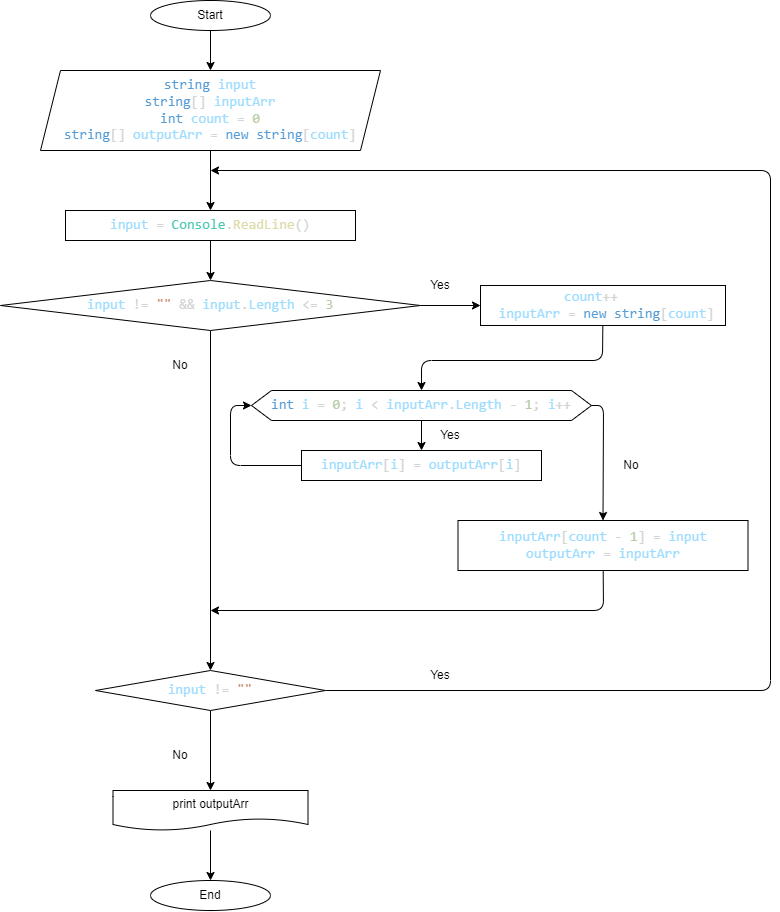

The diagram above was exported from draw.io. Its source (the exported page's mxGraphModel, read from the mxfile embedded in the PNG):
<mxGraphModel dx="1425" dy="1017" grid="1" gridSize="10" guides="1" tooltips="1" connect="1" arrows="1" fold="1" page="1" pageScale="1" pageWidth="827" pageHeight="1169" math="0" shadow="0">
  <root>
    <mxCell id="0" />
    <mxCell id="1" parent="0" />
    <mxCell id="13" value="" style="edgeStyle=none;html=1;" edge="1" parent="1" source="3" target="4">
      <mxGeometry relative="1" as="geometry" />
    </mxCell>
    <mxCell id="3" value="Start" style="ellipse;whiteSpace=wrap;html=1;" vertex="1" parent="1">
      <mxGeometry x="179" y="50" width="120" height="30" as="geometry" />
    </mxCell>
    <mxCell id="15" style="edgeStyle=none;html=1;entryX=0.5;entryY=0;entryDx=0;entryDy=0;" edge="1" parent="1" source="4" target="5">
      <mxGeometry relative="1" as="geometry" />
    </mxCell>
    <mxCell id="4" value="&lt;div style=&quot;color: rgb(212 , 212 , 212) ; font-family: &amp;#34;consolas&amp;#34; , &amp;#34;courier new&amp;#34; , monospace ; font-size: 14px&quot;&gt;&lt;span style=&quot;color: rgb(86 , 156 , 214)&quot;&gt;string&lt;/span&gt;&amp;nbsp;&lt;span style=&quot;color: rgb(156 , 220 , 254)&quot;&gt;input&lt;/span&gt;&lt;/div&gt;&lt;div style=&quot;color: rgb(212 , 212 , 212) ; font-family: &amp;#34;consolas&amp;#34; , &amp;#34;courier new&amp;#34; , monospace ; font-size: 14px&quot;&gt;&lt;span style=&quot;color: rgb(86 , 156 , 214)&quot;&gt;string&lt;/span&gt;[]&amp;nbsp;&lt;span style=&quot;color: rgb(156 , 220 , 254)&quot;&gt;inputArr&lt;/span&gt;&lt;/div&gt;&lt;div style=&quot;color: rgb(212 , 212 , 212) ; font-family: &amp;#34;consolas&amp;#34; , &amp;#34;courier new&amp;#34; , monospace ; font-size: 14px&quot;&gt;&lt;span style=&quot;color: rgb(86 , 156 , 214)&quot;&gt;int&lt;/span&gt;&amp;nbsp;&lt;span style=&quot;color: rgb(156 , 220 , 254)&quot;&gt;count&lt;/span&gt;&amp;nbsp;=&amp;nbsp;&lt;span style=&quot;color: rgb(181 , 206 , 168)&quot;&gt;0&lt;/span&gt;&lt;/div&gt;&lt;div style=&quot;color: rgb(212 , 212 , 212) ; font-family: &amp;#34;consolas&amp;#34; , &amp;#34;courier new&amp;#34; , monospace ; font-size: 14px&quot;&gt;&lt;span style=&quot;color: rgb(86 , 156 , 214)&quot;&gt;string&lt;/span&gt;[]&amp;nbsp;&lt;span style=&quot;color: rgb(156 , 220 , 254)&quot;&gt;outputArr&lt;/span&gt;&amp;nbsp;=&amp;nbsp;&lt;span style=&quot;color: rgb(86 , 156 , 214)&quot;&gt;new&lt;/span&gt;&amp;nbsp;&lt;span style=&quot;color: rgb(86 , 156 , 214)&quot;&gt;string&lt;/span&gt;[&lt;span style=&quot;color: rgb(156 , 220 , 254)&quot;&gt;count&lt;/span&gt;]&lt;/div&gt;" style="shape=parallelogram;perimeter=parallelogramPerimeter;whiteSpace=wrap;html=1;fixedSize=1;align=center;" vertex="1" parent="1">
      <mxGeometry x="69" y="120" width="340" height="80" as="geometry" />
    </mxCell>
    <mxCell id="16" value="" style="edgeStyle=none;html=1;" edge="1" parent="1" source="5" target="6">
      <mxGeometry relative="1" as="geometry" />
    </mxCell>
    <mxCell id="5" value="&lt;span style=&quot;font-family: &amp;#34;consolas&amp;#34; , &amp;#34;courier new&amp;#34; , monospace ; font-size: 14px ; text-align: left ; color: rgb(156 , 220 , 254)&quot;&gt;input&lt;/span&gt;&lt;span style=&quot;color: rgb(212 , 212 , 212) ; font-family: &amp;#34;consolas&amp;#34; , &amp;#34;courier new&amp;#34; , monospace ; font-size: 14px ; text-align: left&quot;&gt;&amp;nbsp;&lt;/span&gt;&lt;span style=&quot;color: rgb(212 , 212 , 212) ; font-family: &amp;#34;consolas&amp;#34; , &amp;#34;courier new&amp;#34; , monospace ; font-size: 14px ; text-align: left&quot;&gt;=&lt;/span&gt;&lt;span style=&quot;color: rgb(212 , 212 , 212) ; font-family: &amp;#34;consolas&amp;#34; , &amp;#34;courier new&amp;#34; , monospace ; font-size: 14px ; text-align: left&quot;&gt;&amp;nbsp;&lt;/span&gt;&lt;span style=&quot;font-family: &amp;#34;consolas&amp;#34; , &amp;#34;courier new&amp;#34; , monospace ; font-size: 14px ; text-align: left ; color: rgb(78 , 201 , 176)&quot;&gt;Console&lt;/span&gt;&lt;span style=&quot;color: rgb(212 , 212 , 212) ; font-family: &amp;#34;consolas&amp;#34; , &amp;#34;courier new&amp;#34; , monospace ; font-size: 14px ; text-align: left&quot;&gt;.&lt;/span&gt;&lt;span style=&quot;font-family: &amp;#34;consolas&amp;#34; , &amp;#34;courier new&amp;#34; , monospace ; font-size: 14px ; text-align: left ; color: rgb(220 , 220 , 170)&quot;&gt;ReadLine&lt;/span&gt;&lt;span style=&quot;color: rgb(212 , 212 , 212) ; font-family: &amp;#34;consolas&amp;#34; , &amp;#34;courier new&amp;#34; , monospace ; font-size: 14px ; text-align: left&quot;&gt;()&lt;/span&gt;" style="rounded=0;whiteSpace=wrap;html=1;labelBackgroundColor=none;" vertex="1" parent="1">
      <mxGeometry x="94" y="260" width="290" height="30" as="geometry" />
    </mxCell>
    <mxCell id="17" value="" style="edgeStyle=none;html=1;" edge="1" parent="1" source="6" target="7">
      <mxGeometry relative="1" as="geometry" />
    </mxCell>
    <mxCell id="21" style="edgeStyle=none;html=1;entryX=0.5;entryY=0;entryDx=0;entryDy=0;" edge="1" parent="1" source="6" target="11">
      <mxGeometry relative="1" as="geometry" />
    </mxCell>
    <mxCell id="6" value="&lt;span style=&quot;font-family: &amp;#34;consolas&amp;#34; , &amp;#34;courier new&amp;#34; , monospace ; font-size: 14px ; text-align: left ; color: rgb(156 , 220 , 254)&quot;&gt;input&lt;/span&gt;&lt;span style=&quot;color: rgb(212 , 212 , 212) ; font-family: &amp;#34;consolas&amp;#34; , &amp;#34;courier new&amp;#34; , monospace ; font-size: 14px ; text-align: left&quot;&gt;&amp;nbsp;&lt;/span&gt;&lt;span style=&quot;color: rgb(212 , 212 , 212) ; font-family: &amp;#34;consolas&amp;#34; , &amp;#34;courier new&amp;#34; , monospace ; font-size: 14px ; text-align: left&quot;&gt;!=&lt;/span&gt;&lt;span style=&quot;color: rgb(212 , 212 , 212) ; font-family: &amp;#34;consolas&amp;#34; , &amp;#34;courier new&amp;#34; , monospace ; font-size: 14px ; text-align: left&quot;&gt;&amp;nbsp;&lt;/span&gt;&lt;span style=&quot;font-family: &amp;#34;consolas&amp;#34; , &amp;#34;courier new&amp;#34; , monospace ; font-size: 14px ; text-align: left ; color: rgb(206 , 145 , 120)&quot;&gt;&quot;&quot;&lt;/span&gt;&lt;span style=&quot;color: rgb(212 , 212 , 212) ; font-family: &amp;#34;consolas&amp;#34; , &amp;#34;courier new&amp;#34; , monospace ; font-size: 14px ; text-align: left&quot;&gt;&amp;nbsp;&lt;/span&gt;&lt;span style=&quot;color: rgb(212 , 212 , 212) ; font-family: &amp;#34;consolas&amp;#34; , &amp;#34;courier new&amp;#34; , monospace ; font-size: 14px ; text-align: left&quot;&gt;&amp;amp;&amp;amp;&lt;/span&gt;&lt;span style=&quot;color: rgb(212 , 212 , 212) ; font-family: &amp;#34;consolas&amp;#34; , &amp;#34;courier new&amp;#34; , monospace ; font-size: 14px ; text-align: left&quot;&gt;&amp;nbsp;&lt;/span&gt;&lt;span style=&quot;font-family: &amp;#34;consolas&amp;#34; , &amp;#34;courier new&amp;#34; , monospace ; font-size: 14px ; text-align: left ; color: rgb(156 , 220 , 254)&quot;&gt;input&lt;/span&gt;&lt;span style=&quot;color: rgb(212 , 212 , 212) ; font-family: &amp;#34;consolas&amp;#34; , &amp;#34;courier new&amp;#34; , monospace ; font-size: 14px ; text-align: left&quot;&gt;.&lt;/span&gt;&lt;span style=&quot;font-family: &amp;#34;consolas&amp;#34; , &amp;#34;courier new&amp;#34; , monospace ; font-size: 14px ; text-align: left ; color: rgb(156 , 220 , 254)&quot;&gt;Length&lt;/span&gt;&lt;span style=&quot;color: rgb(212 , 212 , 212) ; font-family: &amp;#34;consolas&amp;#34; , &amp;#34;courier new&amp;#34; , monospace ; font-size: 14px ; text-align: left&quot;&gt;&amp;nbsp;&lt;/span&gt;&lt;span style=&quot;color: rgb(212 , 212 , 212) ; font-family: &amp;#34;consolas&amp;#34; , &amp;#34;courier new&amp;#34; , monospace ; font-size: 14px ; text-align: left&quot;&gt;&amp;lt;=&lt;/span&gt;&lt;span style=&quot;color: rgb(212 , 212 , 212) ; font-family: &amp;#34;consolas&amp;#34; , &amp;#34;courier new&amp;#34; , monospace ; font-size: 14px ; text-align: left&quot;&gt;&amp;nbsp;&lt;/span&gt;&lt;span style=&quot;font-family: &amp;#34;consolas&amp;#34; , &amp;#34;courier new&amp;#34; , monospace ; font-size: 14px ; text-align: left ; color: rgb(181 , 206 , 168)&quot;&gt;3&lt;/span&gt;" style="rhombus;whiteSpace=wrap;html=1;labelBackgroundColor=none;" vertex="1" parent="1">
      <mxGeometry x="29" y="330" width="420" height="50" as="geometry" />
    </mxCell>
    <mxCell id="23" style="edgeStyle=none;html=1;entryX=0.5;entryY=0;entryDx=0;entryDy=0;" edge="1" parent="1" source="7" target="8">
      <mxGeometry relative="1" as="geometry">
        <Array as="points">
          <mxPoint x="631" y="410" />
          <mxPoint x="450" y="410" />
        </Array>
      </mxGeometry>
    </mxCell>
    <mxCell id="7" value="&lt;div style=&quot;color: rgb(212 , 212 , 212) ; font-family: &amp;#34;consolas&amp;#34; , &amp;#34;courier new&amp;#34; , monospace ; font-size: 14px&quot;&gt;&lt;span style=&quot;color: rgb(156 , 220 , 254)&quot;&gt;count&lt;/span&gt;++&lt;span&gt;&amp;nbsp; &amp;nbsp; &amp;nbsp;&lt;/span&gt;&lt;span style=&quot;color: rgb(156 , 220 , 254)&quot;&gt;inputArr&lt;/span&gt;&lt;span&gt;&amp;nbsp;=&amp;nbsp;&lt;/span&gt;&lt;span style=&quot;color: rgb(86 , 156 , 214)&quot;&gt;new&lt;/span&gt;&lt;span&gt;&amp;nbsp;&lt;/span&gt;&lt;span style=&quot;color: rgb(86 , 156 , 214)&quot;&gt;string&lt;/span&gt;&lt;span&gt;[&lt;/span&gt;&lt;span style=&quot;color: rgb(156 , 220 , 254)&quot;&gt;count&lt;/span&gt;&lt;span&gt;]&lt;/span&gt;&lt;/div&gt;" style="rounded=0;whiteSpace=wrap;html=1;labelBackgroundColor=none;align=center;" vertex="1" parent="1">
      <mxGeometry x="509" y="335" width="245" height="40" as="geometry" />
    </mxCell>
    <mxCell id="24" value="" style="edgeStyle=none;html=1;" edge="1" parent="1" source="8" target="9">
      <mxGeometry relative="1" as="geometry" />
    </mxCell>
    <mxCell id="34" style="edgeStyle=none;html=1;entryX=0.5;entryY=0;entryDx=0;entryDy=0;" edge="1" parent="1" source="8" target="10">
      <mxGeometry relative="1" as="geometry">
        <Array as="points">
          <mxPoint x="632" y="455" />
        </Array>
      </mxGeometry>
    </mxCell>
    <mxCell id="8" value="&lt;span style=&quot;font-family: &amp;#34;consolas&amp;#34; , &amp;#34;courier new&amp;#34; , monospace ; font-size: 14px ; text-align: left ; color: rgb(86 , 156 , 214)&quot;&gt;int&lt;/span&gt;&lt;span style=&quot;color: rgb(212 , 212 , 212) ; font-family: &amp;#34;consolas&amp;#34; , &amp;#34;courier new&amp;#34; , monospace ; font-size: 14px ; text-align: left&quot;&gt;&amp;nbsp;&lt;/span&gt;&lt;span style=&quot;font-family: &amp;#34;consolas&amp;#34; , &amp;#34;courier new&amp;#34; , monospace ; font-size: 14px ; text-align: left ; color: rgb(156 , 220 , 254)&quot;&gt;i&lt;/span&gt;&lt;span style=&quot;color: rgb(212 , 212 , 212) ; font-family: &amp;#34;consolas&amp;#34; , &amp;#34;courier new&amp;#34; , monospace ; font-size: 14px ; text-align: left&quot;&gt;&amp;nbsp;&lt;/span&gt;&lt;span style=&quot;color: rgb(212 , 212 , 212) ; font-family: &amp;#34;consolas&amp;#34; , &amp;#34;courier new&amp;#34; , monospace ; font-size: 14px ; text-align: left&quot;&gt;=&lt;/span&gt;&lt;span style=&quot;color: rgb(212 , 212 , 212) ; font-family: &amp;#34;consolas&amp;#34; , &amp;#34;courier new&amp;#34; , monospace ; font-size: 14px ; text-align: left&quot;&gt;&amp;nbsp;&lt;/span&gt;&lt;span style=&quot;font-family: &amp;#34;consolas&amp;#34; , &amp;#34;courier new&amp;#34; , monospace ; font-size: 14px ; text-align: left ; color: rgb(181 , 206 , 168)&quot;&gt;0&lt;/span&gt;&lt;span style=&quot;color: rgb(212 , 212 , 212) ; font-family: &amp;#34;consolas&amp;#34; , &amp;#34;courier new&amp;#34; , monospace ; font-size: 14px ; text-align: left&quot;&gt;;&amp;nbsp;&lt;/span&gt;&lt;span style=&quot;font-family: &amp;#34;consolas&amp;#34; , &amp;#34;courier new&amp;#34; , monospace ; font-size: 14px ; text-align: left ; color: rgb(156 , 220 , 254)&quot;&gt;i&lt;/span&gt;&lt;span style=&quot;color: rgb(212 , 212 , 212) ; font-family: &amp;#34;consolas&amp;#34; , &amp;#34;courier new&amp;#34; , monospace ; font-size: 14px ; text-align: left&quot;&gt;&amp;nbsp;&lt;/span&gt;&lt;span style=&quot;color: rgb(212 , 212 , 212) ; font-family: &amp;#34;consolas&amp;#34; , &amp;#34;courier new&amp;#34; , monospace ; font-size: 14px ; text-align: left&quot;&gt;&amp;lt;&lt;/span&gt;&lt;span style=&quot;color: rgb(212 , 212 , 212) ; font-family: &amp;#34;consolas&amp;#34; , &amp;#34;courier new&amp;#34; , monospace ; font-size: 14px ; text-align: left&quot;&gt;&amp;nbsp;&lt;/span&gt;&lt;span style=&quot;font-family: &amp;#34;consolas&amp;#34; , &amp;#34;courier new&amp;#34; , monospace ; font-size: 14px ; text-align: left ; color: rgb(156 , 220 , 254)&quot;&gt;inputArr&lt;/span&gt;&lt;span style=&quot;color: rgb(212 , 212 , 212) ; font-family: &amp;#34;consolas&amp;#34; , &amp;#34;courier new&amp;#34; , monospace ; font-size: 14px ; text-align: left&quot;&gt;.&lt;/span&gt;&lt;span style=&quot;font-family: &amp;#34;consolas&amp;#34; , &amp;#34;courier new&amp;#34; , monospace ; font-size: 14px ; text-align: left ; color: rgb(156 , 220 , 254)&quot;&gt;Length&lt;/span&gt;&lt;span style=&quot;color: rgb(212 , 212 , 212) ; font-family: &amp;#34;consolas&amp;#34; , &amp;#34;courier new&amp;#34; , monospace ; font-size: 14px ; text-align: left&quot;&gt;&amp;nbsp;&lt;/span&gt;&lt;span style=&quot;color: rgb(212 , 212 , 212) ; font-family: &amp;#34;consolas&amp;#34; , &amp;#34;courier new&amp;#34; , monospace ; font-size: 14px ; text-align: left&quot;&gt;-&lt;/span&gt;&lt;span style=&quot;color: rgb(212 , 212 , 212) ; font-family: &amp;#34;consolas&amp;#34; , &amp;#34;courier new&amp;#34; , monospace ; font-size: 14px ; text-align: left&quot;&gt;&amp;nbsp;&lt;/span&gt;&lt;span style=&quot;font-family: &amp;#34;consolas&amp;#34; , &amp;#34;courier new&amp;#34; , monospace ; font-size: 14px ; text-align: left ; color: rgb(181 , 206 , 168)&quot;&gt;1&lt;/span&gt;&lt;span style=&quot;color: rgb(212 , 212 , 212) ; font-family: &amp;#34;consolas&amp;#34; , &amp;#34;courier new&amp;#34; , monospace ; font-size: 14px ; text-align: left&quot;&gt;;&amp;nbsp;&lt;/span&gt;&lt;span style=&quot;font-family: &amp;#34;consolas&amp;#34; , &amp;#34;courier new&amp;#34; , monospace ; font-size: 14px ; text-align: left ; color: rgb(156 , 220 , 254)&quot;&gt;i&lt;/span&gt;&lt;span style=&quot;color: rgb(212 , 212 , 212) ; font-family: &amp;#34;consolas&amp;#34; , &amp;#34;courier new&amp;#34; , monospace ; font-size: 14px ; text-align: left&quot;&gt;++&lt;/span&gt;" style="shape=hexagon;perimeter=hexagonPerimeter2;whiteSpace=wrap;html=1;fixedSize=1;labelBackgroundColor=none;" vertex="1" parent="1">
      <mxGeometry x="280" y="440" width="340" height="30" as="geometry" />
    </mxCell>
    <mxCell id="25" style="edgeStyle=none;html=1;entryX=0;entryY=0.5;entryDx=0;entryDy=0;" edge="1" parent="1" source="9" target="8">
      <mxGeometry relative="1" as="geometry">
        <Array as="points">
          <mxPoint x="259" y="515" />
          <mxPoint x="259" y="455" />
        </Array>
      </mxGeometry>
    </mxCell>
    <mxCell id="9" value="&lt;span style=&quot;font-family: &amp;#34;consolas&amp;#34; , &amp;#34;courier new&amp;#34; , monospace ; font-size: 14px ; text-align: left ; color: rgb(156 , 220 , 254)&quot;&gt;inputArr&lt;/span&gt;&lt;span style=&quot;color: rgb(212 , 212 , 212) ; font-family: &amp;#34;consolas&amp;#34; , &amp;#34;courier new&amp;#34; , monospace ; font-size: 14px ; text-align: left&quot;&gt;[&lt;/span&gt;&lt;span style=&quot;font-family: &amp;#34;consolas&amp;#34; , &amp;#34;courier new&amp;#34; , monospace ; font-size: 14px ; text-align: left ; color: rgb(156 , 220 , 254)&quot;&gt;i&lt;/span&gt;&lt;span style=&quot;color: rgb(212 , 212 , 212) ; font-family: &amp;#34;consolas&amp;#34; , &amp;#34;courier new&amp;#34; , monospace ; font-size: 14px ; text-align: left&quot;&gt;]&amp;nbsp;&lt;/span&gt;&lt;span style=&quot;color: rgb(212 , 212 , 212) ; font-family: &amp;#34;consolas&amp;#34; , &amp;#34;courier new&amp;#34; , monospace ; font-size: 14px ; text-align: left&quot;&gt;=&lt;/span&gt;&lt;span style=&quot;color: rgb(212 , 212 , 212) ; font-family: &amp;#34;consolas&amp;#34; , &amp;#34;courier new&amp;#34; , monospace ; font-size: 14px ; text-align: left&quot;&gt;&amp;nbsp;&lt;/span&gt;&lt;span style=&quot;font-family: &amp;#34;consolas&amp;#34; , &amp;#34;courier new&amp;#34; , monospace ; font-size: 14px ; text-align: left ; color: rgb(156 , 220 , 254)&quot;&gt;outputArr&lt;/span&gt;&lt;span style=&quot;color: rgb(212 , 212 , 212) ; font-family: &amp;#34;consolas&amp;#34; , &amp;#34;courier new&amp;#34; , monospace ; font-size: 14px ; text-align: left&quot;&gt;[&lt;/span&gt;&lt;span style=&quot;font-family: &amp;#34;consolas&amp;#34; , &amp;#34;courier new&amp;#34; , monospace ; font-size: 14px ; text-align: left ; color: rgb(156 , 220 , 254)&quot;&gt;i&lt;/span&gt;&lt;span style=&quot;color: rgb(212 , 212 , 212) ; font-family: &amp;#34;consolas&amp;#34; , &amp;#34;courier new&amp;#34; , monospace ; font-size: 14px ; text-align: left&quot;&gt;]&lt;/span&gt;" style="rounded=0;whiteSpace=wrap;html=1;labelBackgroundColor=none;" vertex="1" parent="1">
      <mxGeometry x="330" y="500" width="240" height="30" as="geometry" />
    </mxCell>
    <mxCell id="27" style="edgeStyle=none;html=1;" edge="1" parent="1" source="10">
      <mxGeometry relative="1" as="geometry">
        <mxPoint x="239" y="660" as="targetPoint" />
        <Array as="points">
          <mxPoint x="632" y="660" />
        </Array>
      </mxGeometry>
    </mxCell>
    <mxCell id="10" value="&lt;div style=&quot;color: rgb(212 , 212 , 212) ; font-family: &amp;#34;consolas&amp;#34; , &amp;#34;courier new&amp;#34; , monospace ; font-size: 14px&quot;&gt;&lt;span style=&quot;color: rgb(156 , 220 , 254)&quot;&gt;inputArr&lt;/span&gt;[&lt;span style=&quot;color: rgb(156 , 220 , 254)&quot;&gt;count&lt;/span&gt;&amp;nbsp;-&amp;nbsp;&lt;span style=&quot;color: rgb(181 , 206 , 168)&quot;&gt;1&lt;/span&gt;]&amp;nbsp;=&amp;nbsp;&lt;span style=&quot;color: rgb(156 , 220 , 254)&quot;&gt;input&lt;/span&gt;&lt;/div&gt;&lt;div style=&quot;color: rgb(212 , 212 , 212) ; font-family: &amp;#34;consolas&amp;#34; , &amp;#34;courier new&amp;#34; , monospace ; font-size: 14px&quot;&gt;&lt;span style=&quot;color: rgb(156 , 220 , 254)&quot;&gt;outputArr&lt;/span&gt;&lt;span&gt;&amp;nbsp;=&amp;nbsp;&lt;/span&gt;&lt;span style=&quot;color: rgb(156 , 220 , 254)&quot;&gt;inputArr&lt;/span&gt;&lt;/div&gt;" style="rounded=0;whiteSpace=wrap;html=1;labelBackgroundColor=none;align=center;" vertex="1" parent="1">
      <mxGeometry x="486.5" y="570" width="290" height="50" as="geometry" />
    </mxCell>
    <mxCell id="28" style="edgeStyle=none;html=1;" edge="1" parent="1" source="11">
      <mxGeometry relative="1" as="geometry">
        <mxPoint x="239" y="220" as="targetPoint" />
        <Array as="points">
          <mxPoint x="799" y="740" />
          <mxPoint x="799" y="220" />
        </Array>
      </mxGeometry>
    </mxCell>
    <mxCell id="30" value="" style="edgeStyle=none;html=1;" edge="1" parent="1" source="11" target="12">
      <mxGeometry relative="1" as="geometry" />
    </mxCell>
    <mxCell id="11" value="&lt;span style=&quot;font-family: &amp;#34;consolas&amp;#34; , &amp;#34;courier new&amp;#34; , monospace ; font-size: 14px ; text-align: left ; color: rgb(156 , 220 , 254)&quot;&gt;input&lt;/span&gt;&lt;span style=&quot;color: rgb(212 , 212 , 212) ; font-family: &amp;#34;consolas&amp;#34; , &amp;#34;courier new&amp;#34; , monospace ; font-size: 14px ; text-align: left&quot;&gt;&amp;nbsp;&lt;/span&gt;&lt;span style=&quot;color: rgb(212 , 212 , 212) ; font-family: &amp;#34;consolas&amp;#34; , &amp;#34;courier new&amp;#34; , monospace ; font-size: 14px ; text-align: left&quot;&gt;!=&lt;/span&gt;&lt;span style=&quot;color: rgb(212 , 212 , 212) ; font-family: &amp;#34;consolas&amp;#34; , &amp;#34;courier new&amp;#34; , monospace ; font-size: 14px ; text-align: left&quot;&gt;&amp;nbsp;&lt;/span&gt;&lt;span style=&quot;font-family: &amp;#34;consolas&amp;#34; , &amp;#34;courier new&amp;#34; , monospace ; font-size: 14px ; text-align: left ; color: rgb(206 , 145 , 120)&quot;&gt;&quot;&quot;&lt;/span&gt;" style="rhombus;whiteSpace=wrap;html=1;labelBackgroundColor=none;" vertex="1" parent="1">
      <mxGeometry x="124" y="720" width="230" height="40" as="geometry" />
    </mxCell>
    <mxCell id="32" value="" style="edgeStyle=none;html=1;" edge="1" parent="1" source="12" target="31">
      <mxGeometry relative="1" as="geometry" />
    </mxCell>
    <mxCell id="12" value="print outputArr" style="shape=document;whiteSpace=wrap;html=1;boundedLbl=1;labelBackgroundColor=none;align=center;" vertex="1" parent="1">
      <mxGeometry x="141.5" y="840" width="195" height="40" as="geometry" />
    </mxCell>
    <mxCell id="18" value="Yes" style="text;html=1;strokeColor=none;fillColor=none;align=center;verticalAlign=middle;whiteSpace=wrap;rounded=0;labelBackgroundColor=none;" vertex="1" parent="1">
      <mxGeometry x="439" y="320" width="60" height="30" as="geometry" />
    </mxCell>
    <mxCell id="22" value="No" style="text;html=1;strokeColor=none;fillColor=none;align=center;verticalAlign=middle;whiteSpace=wrap;rounded=0;labelBackgroundColor=none;" vertex="1" parent="1">
      <mxGeometry x="179" y="400" width="60" height="30" as="geometry" />
    </mxCell>
    <mxCell id="29" value="Yes" style="text;html=1;strokeColor=none;fillColor=none;align=center;verticalAlign=middle;whiteSpace=wrap;rounded=0;labelBackgroundColor=none;" vertex="1" parent="1">
      <mxGeometry x="439" y="710" width="60" height="30" as="geometry" />
    </mxCell>
    <mxCell id="31" value="End" style="ellipse;whiteSpace=wrap;html=1;" vertex="1" parent="1">
      <mxGeometry x="179" y="930" width="120" height="30" as="geometry" />
    </mxCell>
    <mxCell id="33" value="No" style="text;html=1;strokeColor=none;fillColor=none;align=center;verticalAlign=middle;whiteSpace=wrap;rounded=0;labelBackgroundColor=none;" vertex="1" parent="1">
      <mxGeometry x="179" y="790" width="60" height="30" as="geometry" />
    </mxCell>
    <mxCell id="36" value="Yes" style="text;html=1;strokeColor=none;fillColor=none;align=center;verticalAlign=middle;whiteSpace=wrap;rounded=0;labelBackgroundColor=none;" vertex="1" parent="1">
      <mxGeometry x="449" y="470" width="60" height="30" as="geometry" />
    </mxCell>
    <mxCell id="38" value="No" style="text;html=1;strokeColor=none;fillColor=none;align=center;verticalAlign=middle;whiteSpace=wrap;rounded=0;labelBackgroundColor=none;" vertex="1" parent="1">
      <mxGeometry x="630" y="500" width="60" height="30" as="geometry" />
    </mxCell>
  </root>
</mxGraphModel>